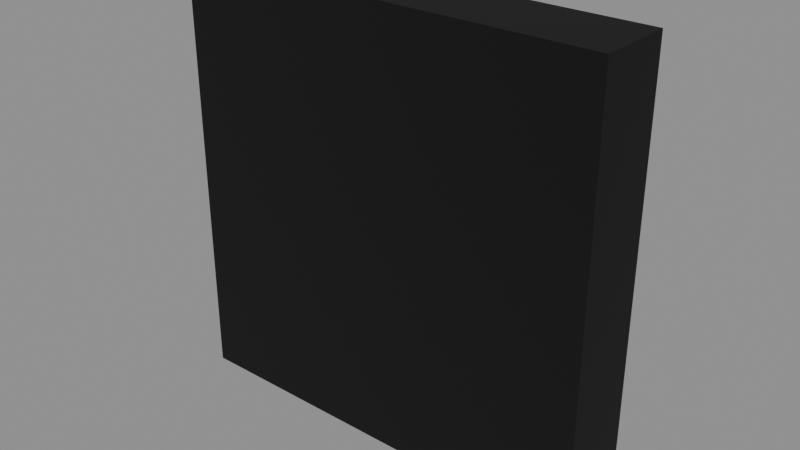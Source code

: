 # Source: BUILDDECALNUM4.blend  (saved by Blender 5.1.30; exported with 4.5.12 LTS)
import bpy
from mathutils import Matrix  # noqa: F401  (used for matrix-valued properties, if any)

bpy.ops.wm.read_factory_settings(use_empty=True)
scene = bpy.context.scene
scene.name = 'Scene'

# ---- images (referenced by path relative to the original .blend; pixels are not part of the script)
import os
ASSET_DIR = os.environ.get("B2B_ASSET_DIR", "")  # directory of the original .blend (textures are referenced by path, not embedded)
HERE = os.path.dirname(os.path.abspath(__file__))  # packed textures are extracted next to this script under _unpacked/

def load_image(name, relpath, width, height, colorspace="sRGB"):
    """Load a texture the original file referenced (path relative to the .blend, or extracted next to this script)."""
    p = next((c for c in (os.path.join(HERE, relpath), os.path.join(ASSET_DIR, relpath)) if relpath and os.path.exists(c)), "")
    if p:
        img = bpy.data.images.load(p, check_existing=True)
        img.name = name
    else:  # same state as the original file: an image datablock whose file is absent (Cycles renders it pink)
        img = bpy.data.images.new(name, width, height)
        img.source = "FILE"
        img.filepath = "//" + (relpath or name)
    img.colorspace_settings.name = colorspace
    return img
img_basebuildingdecals_numbers_a4_webp = load_image('BASEBUILDINGDECALS_NUMBERS.A4.webp', 'BASEBUILDINGDECALS_NUMBERS.A4.webp', 1024, 1024, 'sRGB')
img_basebuildingdecals_numbers_a4_colourisemask_webp = load_image('BASEBUILDINGDECALS_NUMBERS.A4.COLOURISEMASK.webp', 'BASEBUILDINGDECALS_NUMBERS.A4.COLOURISEMASK.webp', 1024, 1024, 'Non-Color')

# ---- materials (node trees are filled in below, after node groups)
mat_logo2decal = bpy.data.materials.new('Logo2Decal')
mat_logo2decal.surface_render_method = 'BLENDED'
mat_logo2decal.blend_method = 'BLEND'

# ---- node groups
ng_nms_colourise = bpy.data.node_groups.new('NMS_Colourise', 'ShaderNodeTree')
_s = ng_nms_colourise.interface.new_socket(name='Color', in_out='OUTPUT', socket_type='NodeSocketColor')
_s = ng_nms_colourise.interface.new_socket(name='Diffuse', in_out='INPUT', socket_type='NodeSocketColor')
_s = ng_nms_colourise.interface.new_socket(name='Mask', in_out='INPUT', socket_type='NodeSocketFloat')
_s = ng_nms_colourise.interface.new_socket(name='Gradient', in_out='INPUT', socket_type='NodeSocketFloat')
_N = ng_nms_colourise.nodes; _L = ng_nms_colourise.links
n0 = _N.new('NodeGroupInput'); n0.name = 'Group Input'; n0.location = (-900, 0)
n1 = _N.new('NodeGroupOutput'); n1.name = 'Group Output'; n1.location = (700, 0)
n2 = _N.new('ShaderNodeRGB'); n2.name = 'Color'; n2.location = (-700, 220)
n2.outputs[0].default_value = (1.0, 1.0, 1.0, 1.0)
n3 = _N.new('ShaderNodeAttribute'); n3.name = 'Attribute'; n3.location = (-500, -260)
n3.label = 'nms_q'
n3.attribute_type = 'OBJECT'
n3.attribute_name = '["nms_q"]'
n4 = _N.new('ShaderNodeMath'); n4.name = 'Math'; n4.location = (-500, 130)
n4.operation = 'GREATER_THAN'
n4.inputs[1].default_value = 0.125
n5 = _N.new('ShaderNodeMix'); n5.name = 'Mix'; n5.location = (-340, 0)
n5.data_type = 'RGBA'
n6 = _N.new('ShaderNodeAttribute'); n6.name = 'Attribute.001'; n6.location = (-290, -260)
n6.label = 'nms_t'
n6.attribute_type = 'OBJECT'
n6.attribute_name = '["nms_t"]'
n7 = _N.new('ShaderNodeMath'); n7.name = 'Math.001'; n7.location = (-290, 130)
n7.operation = 'GREATER_THAN'
n7.inputs[1].default_value = 0.375
n8 = _N.new('ShaderNodeMix'); n8.name = 'Mix.001'; n8.location = (-130, 0)
n8.data_type = 'RGBA'
n9 = _N.new('ShaderNodeAttribute'); n9.name = 'Attribute.002'; n9.location = (-80, -260)
n9.label = 'nms_s'
n9.attribute_type = 'OBJECT'
n9.attribute_name = '["nms_s"]'
n10 = _N.new('ShaderNodeMath'); n10.name = 'Math.002'; n10.location = (-80, 130)
n10.operation = 'GREATER_THAN'
n10.inputs[1].default_value = 0.625
n11 = _N.new('ShaderNodeMix'); n11.name = 'Mix.002'; n11.location = (80, 0)
n11.data_type = 'RGBA'
n12 = _N.new('ShaderNodeAttribute'); n12.name = 'Attribute.003'; n12.location = (130, -260)
n12.label = 'nms_p'
n12.attribute_type = 'OBJECT'
n12.attribute_name = '["nms_p"]'
n13 = _N.new('ShaderNodeMath'); n13.name = 'Math.003'; n13.location = (130, 130)
n13.operation = 'GREATER_THAN'
n13.inputs[1].default_value = 0.875
n14 = _N.new('ShaderNodeMix'); n14.name = 'Mix.003'; n14.location = (290, 0)
n14.data_type = 'RGBA'
n15 = _N.new('ShaderNodeMix'); n15.name = 'Mix.004'; n15.location = (340, -440)
n15.data_type = 'RGBA'
n16 = _N.new('ShaderNodeMix'); n16.name = 'Mix.005'; n16.location = (530, 0)
n16.data_type = 'RGBA'
n17 = _N.new('ShaderNodeMix'); n17.name = 'Mix.006'; n17.location = (720, 0)
n17.data_type = 'RGBA'
n17.blend_type = 'MULTIPLY'
n17.inputs[0].default_value = 1.0
_L.new(n0.outputs[1], n4.inputs[0])
_L.new(n4.outputs[0], n5.inputs[0])
_L.new(n2.outputs[0], n5.inputs[6])
_L.new(n3.outputs[0], n5.inputs[7])
_L.new(n0.outputs[1], n7.inputs[0])
_L.new(n7.outputs[0], n8.inputs[0])
_L.new(n5.outputs[2], n8.inputs[6])
_L.new(n6.outputs[0], n8.inputs[7])
_L.new(n0.outputs[1], n10.inputs[0])
_L.new(n10.outputs[0], n11.inputs[0])
_L.new(n8.outputs[2], n11.inputs[6])
_L.new(n9.outputs[0], n11.inputs[7])
_L.new(n0.outputs[1], n13.inputs[0])
_L.new(n13.outputs[0], n14.inputs[0])
_L.new(n11.outputs[2], n14.inputs[6])
_L.new(n12.outputs[0], n14.inputs[7])
_L.new(n0.outputs[1], n15.inputs[0])
_L.new(n12.outputs[0], n15.inputs[7])
_L.new(n0.outputs[2], n16.inputs[0])
_L.new(n14.outputs[2], n16.inputs[6])
_L.new(n15.outputs[2], n16.inputs[7])
_L.new(n0.outputs[0], n17.inputs[6])
_L.new(n16.outputs[2], n17.inputs[7])
_L.new(n17.outputs[2], n1.inputs[0])
n1.is_active_output = True

# ---- material node trees
mat_logo2decal.use_nodes = True; mat_logo2decal.node_tree.nodes.clear()
_N = mat_logo2decal.node_tree.nodes; _L = mat_logo2decal.node_tree.links
n0 = _N.new('ShaderNodeOutputMaterial'); n0.name = 'Material Output'; n0.location = (600, 0)
n1 = _N.new('ShaderNodeBsdfPrincipled'); n1.name = 'Principled BSDF'; n1.location = (250, 0)
n1.inputs[2].default_value = 1.0
n2 = _N.new('ShaderNodeTexImage'); n2.name = 'Diffuse'; n2.location = (-700, 300)
n2.label = 'Diffuse'
n2.image = img_basebuildingdecals_numbers_a4_webp
n3 = _N.new('ShaderNodeTexImage'); n3.name = 'Colourise Mask'; n3.location = (-750, -700)
n3.label = 'Colourise Mask'
n3.image = img_basebuildingdecals_numbers_a4_colourisemask_webp
n4 = _N.new('ShaderNodeSeparateColor'); n4.name = 'Separate Color'; n4.location = (-450, -700)
n5 = _N.new('ShaderNodeGroup'); n5.name = 'Group'; n5.location = (-70, 60)
n5.node_tree = ng_nms_colourise
n5.inputs[2].default_value = 0.0
_L.new(n1.outputs[0], n0.inputs[0])
_L.new(n2.outputs[1], n1.inputs[4])
_L.new(n3.outputs[0], n4.inputs[0])
_L.new(n4.outputs[0], n5.inputs[1])
_L.new(n2.outputs[0], n5.inputs[0])
_L.new(n5.outputs[0], n1.inputs[0])
n0.is_active_output = True

# ---- meshes
me_builddecalnum4 = bpy.data.meshes.new('BUILDDECALNUM4')
me_builddecalnum4.from_pydata([(-0.6638, -0.1181, 0.6638), (-0.6638, 0.1181, 0.6638), (-0.6638, -0.1181, 2.073e-08), (-0.6638, 0.1181, -2.073e-08), (-0.6638, -0.1181, -0.6638), (-0.6638, 0.1181, -0.6638), (0.6638, 0.1181, 0.6638), (0.6638, -0.1181, 0.6638), (0.6638, 0.1181, -2.073e-08), (0.6638, -0.1181, 2.073e-08), (0.6638, 0.1181, -0.6638), (0.6638, -0.1181, -0.6638), (0.6638, 0.1181, 0.6638), (0.0, -0.1181, 0.6638), (0.6638, -0.1181, 0.6638), (0.0, 0.1181, 0.6638), (-0.6638, 0.1181, 0.6638), (-0.6638, -0.1181, 0.6638), (0.6638, -0.1181, -0.6638), (0.0, 0.1181, -0.6638), (0.6638, 0.1181, -0.6638), (0.0, -0.1181, -0.6638), (-0.6638, -0.1181, -0.6638), (-0.6638, 0.1181, -0.6638), (0.0, 0.1181, -0.6638), (0.6638, 0.1181, -2.073e-08), (0.6638, 0.1181, -0.6638), (0.0, 0.1181, -2.073e-08), (-0.6638, 0.1181, -0.6638), (0.6638, 0.1181, 0.6638), (-0.6638, 0.1181, -2.073e-08), (0.0, 0.1181, 0.6638), (-0.6638, 0.1181, 0.6638), (-0.6638, -0.1181, -0.6638), (0.0, -0.1181, -0.6638), (-0.6638, -0.1181, 2.073e-08), (0.0, -0.1181, 2.073e-08), (0.6638, -0.1181, -0.6638), (-0.6638, -0.1181, 0.6638), (0.6638, -0.1181, 2.073e-08), (0.0, -0.1181, 0.6638), (0.6638, -0.1181, 0.6638)], [], [(0, 1, 2), (2, 1, 3), (2, 3, 4), (4, 3, 5), (6, 7, 8), (8, 7, 9), (8, 9, 10), (10, 9, 11), (12, 13, 14), (15, 13, 12), (16, 13, 15), (17, 13, 16), (18, 19, 20), (21, 19, 18), (22, 19, 21), (23, 19, 22), (24, 25, 26), (27, 25, 24), (28, 27, 24), (27, 29, 25), (30, 27, 28), (31, 29, 27), (30, 31, 27), (32, 31, 30), (33, 34, 35), (35, 34, 36), (37, 36, 34), (35, 36, 38), (39, 36, 37), (38, 36, 40), (41, 36, 39), (40, 36, 41)])
me_builddecalnum4.polygons.foreach_set('use_smooth', [True] * 32)
_uv = me_builddecalnum4.uv_layers.new(name='UVMap')
_uv.uv.foreach_set('vector', [0.0, 0.0, 1.0, 0.0, 0.0, 0.5, 0.0, 0.5, 1.0, 0.0, 1.0, 0.5, 0.0, 0.5, 1.0, 0.5, 0.0, 1.0, 0.0, 1.0, 1.0, 0.5, 1.0, 1.0, 0.0, 0.0, 1.0, 0.0, 0.0, 0.5, 0.0, 0.5, 1.0, 0.0, 1.0, 0.5, 0.0, 0.5, 1.0, 0.5, 0.0, 1.0, 0.0, 1.0, 1.0, 0.5, 1.0, 1.0, 1.0, 1.0, 0.5, 0.0, 1.0, 0.0, 0.5, 1.0, 0.5, 0.0, 1.0, 1.0, 0.0, 1.0, 0.5, 0.0, 0.5, 1.0, 0.0, 0.0, 0.5, 0.0, 0.0, 1.0, 1.0, 1.0, 0.5, 0.0, 1.0, 0.0, 0.5, 1.0, 0.5, 0.0, 1.0, 1.0, 0.0, 1.0, 0.5, 0.0, 0.5, 1.0, 0.0, 0.0, 0.5, 0.0, 0.0, 1.0, 0.5, 1.0, 1.0, 0.5, 1.0, 1.0, 0.5, 0.5, 1.0, 0.5, 0.5, 1.0, 0.0, 1.0, 0.5, 0.5, 0.5, 1.0, 0.5, 0.5, 1.0, 0.0, 1.0, 0.5, 0.0, 0.5, 0.5, 0.5, 0.0, 1.0, 0.5, 0.0, 1.0, 0.0, 0.5, 0.5, 0.0, 0.5, 0.5, 0.0, 0.5, 0.5, 0.0, 0.0, 0.5, 0.0, 0.0, 0.5, 0.0, 0.0, 0.5, 0.0, 0.0, 0.5, 0.0, 0.5, 0.5, 0.0, 0.5, 0.5, 1.0, 0.0, 0.5, 0.5, 0.5, 0.0, 0.0, 0.5, 0.5, 0.5, 0.0, 1.0, 1.0, 0.5, 0.5, 0.5, 1.0, 0.0, 0.0, 1.0, 0.5, 0.5, 0.5, 1.0, 1.0, 1.0, 0.5, 0.5, 1.0, 0.5, 0.5, 1.0, 0.5, 0.5, 1.0, 1.0])
me_builddecalnum4.materials.append(mat_logo2decal)
me_builddecalnum4.update()
me_builddecalnum4.normals_split_custom_set([tuple(v) for v in zip(*[iter([-1.0, 0.000983, -0.0009831, -1.0, 0.0009831, -0.0009831, -1.0, 0.000983, -0.000983, -1.0, 0.000983, -0.000983, -1.0, 0.0009831, -0.0009831, -1.0, 0.0009831, -0.000983, -1.0, 0.000983, -0.000983, -1.0, 0.0009831, -0.000983, -1.0, 0.000983, -0.000983, -1.0, 0.000983, -0.000983, -1.0, 0.0009831, -0.000983, -1.0, 0.000983, -0.0009831, 1.0, -0.0009588, 0.0, 1.0, -0.0009587, -4.585e-08, 1.0, -0.0009588, -4.582e-08, 1.0, -0.0009588, -4.582e-08, 1.0, -0.0009587, -4.585e-08, 1.0, -0.0009587, 4.616e-08, 1.0, -0.0009588, -4.582e-08, 1.0, -0.0009587, 4.616e-08, 1.0, -0.0009588, -9.831e-11, 1.0, -0.0009588, -9.831e-11, 1.0, -0.0009587, 4.616e-08, 1.0, -0.0009588, 4.626e-08, 0.000983, 0.0009831, 1.0, 0.000983, 0.0009831, 1.0, 0.000983, 0.0009831, 1.0, 0.000983, 0.0009831, 1.0, 0.000983, 0.0009831, 1.0, 0.000983, 0.0009831, 1.0, 0.0009831, 0.000983, 1.0, 0.000983, 0.0009831, 1.0, 0.000983, 0.0009831, 1.0, 0.000983, 0.0009831, 1.0, 0.000983, 0.0009831, 1.0, 0.0009831, 0.000983, 1.0, -4.602e-08, -0.0009588, -1.0, -4.599e-08, -0.0009588, -1.0, 0.0, -0.0009588, -1.0, 4.599e-08, -0.0009588, -1.0, -4.599e-08, -0.0009588, -1.0, -4.602e-08, -0.0009588, -1.0, 4.58e-08, -0.0009588, -1.0, -4.599e-08, -0.0009588, -1.0, 4.599e-08, -0.0009588, -1.0, -4.191e-11, -0.0009588, -1.0, -4.599e-08, -0.0009588, -1.0, 4.58e-08, -0.0009588, -1.0, 0.000983, 1.0, -0.0009832, 0.0009831, 1.0, -0.0009832, 0.000983, 1.0, -0.0009833, 0.000983, 1.0, -0.0009832, 0.0009831, 1.0, -0.0009832, 0.000983, 1.0, -0.0009832, 0.0009831, 1.0, -0.0009832, 0.000983, 1.0, -0.0009832, 0.000983, 1.0, -0.0009832, 0.000983, 1.0, -0.0009832, 0.000983, 1.0, -0.0009832, 0.0009831, 1.0, -0.0009832, 0.0009831, 1.0, -0.0009832, 0.000983, 1.0, -0.0009832, 0.0009831, 1.0, -0.0009832, 0.000983, 1.0, -0.0009832, 0.000983, 1.0, -0.0009832, 0.000983, 1.0, -0.0009832, 0.0009831, 1.0, -0.0009832, 0.000983, 1.0, -0.0009832, 0.000983, 1.0, -0.0009832, 0.000983, 1.0, -0.0009833, 0.000983, 1.0, -0.0009832, 0.0009831, 1.0, -0.0009832, 0.0, -1.0, 2.029e-07, 0.0, -1.0, 1.945e-07, 0.0, -1.0, 1.776e-07, 0.0, -1.0, 1.776e-07, 0.0, -1.0, 1.945e-07, 0.0, -1.0, 1.733e-07, 0.0, -1.0, 1.86e-07, 0.0, -1.0, 1.733e-07, 0.0, -1.0, 1.945e-07, 0.0, -1.0, 1.776e-07, 0.0, -1.0, 1.733e-07, 0.0, -1.0, 1.691e-07, 0.0, -1.0, 1.691e-07, 0.0, -1.0, 1.733e-07, 0.0, -1.0, 1.86e-07, 0.0, -1.0, 1.691e-07, 0.0, -1.0, 1.733e-07, 0.0, -1.0, 1.691e-07, 0.0, -1.0, 1.691e-07, 0.0, -1.0, 1.733e-07, 0.0, -1.0, 1.691e-07, 0.0, -1.0, 1.691e-07, 0.0, -1.0, 1.733e-07, 0.0, -1.0, 1.691e-07])] * 3)])

# ---- objects
ob_builddecalnum4 = bpy.data.objects.new('BUILDDECALNUM4', me_builddecalnum4)

# ---- transforms, parenting, visibility, modifiers, constraints
ob_builddecalnum4.location = (0.0, 0.0, 0.0)
ob_builddecalnum4.rotation_mode = 'QUATERNION'
ob_builddecalnum4.rotation_quaternion = (1.0, 0.0, 0.0, 0.0)

# ---- collection membership
scene.collection.objects.link(ob_builddecalnum4)

# ---- scene / render settings (as saved in the file)
scene.frame_start = 1; scene.frame_end = 250; scene.frame_set(1)
scene.render.engine = 'BLENDER_EEVEE_NEXT'
scene.render.bake_bias = 0.0
scene.render.bake_samples = 0
scene.cycles.sampling_pattern = 'TABULATED_SOBOL'
scene.eevee.use_volume_custom_range = False
bpy.context.view_layer.update()

# ---- added for rendering (the .blend has no active camera and no usable light): camera, sun + grey world if the file has none
cam_auto = bpy.data.cameras.new('AutoCamera')
cam_auto.lens = 50.0
cam_auto.sensor_width = 36.0
cam_auto.clip_end = 1000.0
ob_auto_camera = bpy.data.objects.new('AutoCamera', cam_auto)
scene.collection.objects.link(ob_auto_camera)
ob_auto_camera.location = (1.75074, -2.10089, 1.40059)
ob_auto_camera.rotation_euler = (1.09748, -7.21219e-08, 0.694738)
scene.camera = ob_auto_camera
light_auto_sun = bpy.data.lights.new('AutoSun', 'SUN')
light_auto_sun.energy = 3.0
light_auto_sun.angle = 0.0523599
ob_auto_sun = bpy.data.objects.new('AutoSun', light_auto_sun)
scene.collection.objects.link(ob_auto_sun)
ob_auto_sun.rotation_euler = (0.872665, 0.174533, 0.523599)
if scene.world is None:
    world_auto = bpy.data.worlds.new('AutoWorld')
    world_auto.color = (0.3, 0.3, 0.3)
    scene.world = world_auto
bpy.context.view_layer.update()
